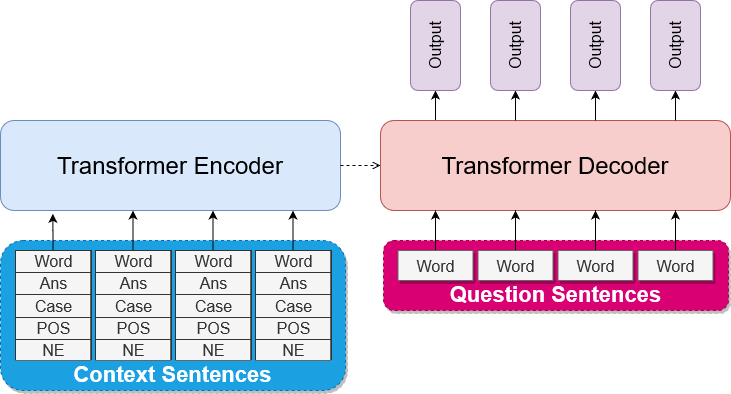

The diagram above was exported from draw.io. Its source (the exported page's mxGraphModel, read from the mxfile embedded in the PNG):
<mxGraphModel dx="868" dy="451" grid="1" gridSize="10" guides="1" tooltips="1" connect="1" arrows="1" fold="1" page="1" pageScale="1" pageWidth="850" pageHeight="1100" math="0" shadow="0">
  <root>
    <mxCell id="0" />
    <mxCell id="1" parent="0" />
    <mxCell id="Vb0wSgzhVYfkpvBWJKiT-1" value="&lt;b style=&quot;font-size: 22px&quot;&gt;Question Sentences&lt;br&gt;&lt;/b&gt;" style="rounded=1;whiteSpace=wrap;html=1;shadow=1;fontSize=22;verticalAlign=bottom;labelBackgroundColor=none;dashed=1;fillColor=#d80073;strokeColor=#A50040;fontColor=#ffffff;" parent="1" vertex="1">
      <mxGeometry x="453" y="300" width="345" height="70" as="geometry" />
    </mxCell>
    <mxCell id="Vb0wSgzhVYfkpvBWJKiT-2" value="&lt;b style=&quot;font-size: 22px&quot;&gt;Context Sentences&lt;br&gt;&lt;/b&gt;" style="rounded=1;whiteSpace=wrap;html=1;shadow=1;fontSize=22;verticalAlign=bottom;labelBackgroundColor=none;dashed=1;fillColor=#1ba1e2;strokeColor=#006EAF;fontColor=#ffffff;" parent="1" vertex="1">
      <mxGeometry x="70" y="300" width="345" height="150" as="geometry" />
    </mxCell>
    <mxCell id="Vb0wSgzhVYfkpvBWJKiT-7" value="Transformer &lt;span style=&quot;font-size: 24px&quot;&gt;Encoder&lt;/span&gt;" style="rounded=1;whiteSpace=wrap;html=1;labelBorderColor=none;horizontal=1;fillColor=#dae8fc;strokeColor=#6c8ebf;fontSize=24;" parent="1" vertex="1">
      <mxGeometry x="70" y="180" width="340" height="90" as="geometry" />
    </mxCell>
    <mxCell id="Vb0wSgzhVYfkpvBWJKiT-15" style="edgeStyle=orthogonalEdgeStyle;rounded=0;orthogonalLoop=1;jettySize=auto;html=1;dashed=1;endArrow=open;endFill=0;exitX=1;exitY=0.5;exitDx=0;exitDy=0;" parent="1" source="Vb0wSgzhVYfkpvBWJKiT-7" target="Vb0wSgzhVYfkpvBWJKiT-23" edge="1">
      <mxGeometry relative="1" as="geometry">
        <mxPoint x="430" y="225" as="sourcePoint" />
        <mxPoint x="490" y="225" as="targetPoint" />
      </mxGeometry>
    </mxCell>
    <mxCell id="Vb0wSgzhVYfkpvBWJKiT-17" style="edgeStyle=orthogonalEdgeStyle;rounded=0;orthogonalLoop=1;jettySize=auto;html=1;" parent="1" edge="1">
      <mxGeometry relative="1" as="geometry">
        <mxPoint x="362.5" y="270" as="targetPoint" />
        <mxPoint x="362.5" y="310" as="sourcePoint" />
      </mxGeometry>
    </mxCell>
    <mxCell id="Vb0wSgzhVYfkpvBWJKiT-22" value="" style="edgeStyle=orthogonalEdgeStyle;rounded=0;orthogonalLoop=1;jettySize=auto;html=1;endArrow=classic;endFill=1;fontSize=18;" parent="1" source="Vb0wSgzhVYfkpvBWJKiT-23" target="Vb0wSgzhVYfkpvBWJKiT-24" edge="1">
      <mxGeometry relative="1" as="geometry">
        <Array as="points">
          <mxPoint x="505" y="170" />
          <mxPoint x="505" y="170" />
        </Array>
      </mxGeometry>
    </mxCell>
    <mxCell id="Vb0wSgzhVYfkpvBWJKiT-23" value="Transformer &lt;span style=&quot;font-size: 24px&quot;&gt;Decoder&lt;/span&gt;" style="rounded=1;whiteSpace=wrap;html=1;labelBorderColor=none;horizontal=1;fillColor=#f8cecc;strokeColor=#b85450;fontSize=24;" parent="1" vertex="1">
      <mxGeometry x="450" y="180" width="350" height="90" as="geometry" />
    </mxCell>
    <mxCell id="Vb0wSgzhVYfkpvBWJKiT-24" value="Output" style="rounded=1;whiteSpace=wrap;html=1;labelBorderColor=none;horizontal=0;fillColor=#e1d5e7;strokeColor=#9673a6;fontSize=16;" parent="1" vertex="1">
      <mxGeometry x="480" y="60" width="50" height="90" as="geometry" />
    </mxCell>
    <mxCell id="Vb0wSgzhVYfkpvBWJKiT-26" value="" style="edgeStyle=orthogonalEdgeStyle;rounded=0;orthogonalLoop=1;jettySize=auto;html=1;endArrow=classic;endFill=1;fontSize=18;" parent="1" target="Vb0wSgzhVYfkpvBWJKiT-28" edge="1">
      <mxGeometry relative="1" as="geometry">
        <mxPoint x="585" y="180" as="sourcePoint" />
      </mxGeometry>
    </mxCell>
    <mxCell id="Vb0wSgzhVYfkpvBWJKiT-28" value="Output" style="rounded=1;whiteSpace=wrap;html=1;labelBorderColor=none;horizontal=0;fillColor=#e1d5e7;strokeColor=#9673a6;fontSize=16;" parent="1" vertex="1">
      <mxGeometry x="560" y="60" width="50" height="90" as="geometry" />
    </mxCell>
    <mxCell id="Vb0wSgzhVYfkpvBWJKiT-30" value="" style="edgeStyle=orthogonalEdgeStyle;rounded=0;orthogonalLoop=1;jettySize=auto;html=1;endArrow=classic;endFill=1;fontSize=18;" parent="1" target="Vb0wSgzhVYfkpvBWJKiT-32" edge="1">
      <mxGeometry relative="1" as="geometry">
        <mxPoint x="665" y="180" as="sourcePoint" />
      </mxGeometry>
    </mxCell>
    <mxCell id="Vb0wSgzhVYfkpvBWJKiT-32" value="Output" style="rounded=1;whiteSpace=wrap;html=1;horizontal=0;fillColor=#e1d5e7;strokeColor=#9673a6;fontSize=16;" parent="1" vertex="1">
      <mxGeometry x="640" y="60" width="50" height="90" as="geometry" />
    </mxCell>
    <mxCell id="Vb0wSgzhVYfkpvBWJKiT-33" value="" style="edgeStyle=orthogonalEdgeStyle;rounded=0;orthogonalLoop=1;jettySize=auto;html=1;endArrow=classic;endFill=1;fontSize=18;" parent="1" target="Vb0wSgzhVYfkpvBWJKiT-35" edge="1">
      <mxGeometry relative="1" as="geometry">
        <mxPoint x="745" y="180" as="sourcePoint" />
      </mxGeometry>
    </mxCell>
    <mxCell id="Vb0wSgzhVYfkpvBWJKiT-35" value="Output" style="rounded=1;whiteSpace=wrap;html=1;horizontal=0;fillColor=#e1d5e7;strokeColor=#9673a6;fontSize=16;" parent="1" vertex="1">
      <mxGeometry x="720" y="60" width="50" height="90" as="geometry" />
    </mxCell>
    <mxCell id="Vb0wSgzhVYfkpvBWJKiT-36" style="edgeStyle=orthogonalEdgeStyle;rounded=0;orthogonalLoop=1;jettySize=auto;html=1;endArrow=classic;endFill=1;" parent="1" edge="1">
      <mxGeometry relative="1" as="geometry">
        <mxPoint x="282.5" y="270" as="targetPoint" />
        <mxPoint x="282.5" y="310" as="sourcePoint" />
      </mxGeometry>
    </mxCell>
    <mxCell id="Vb0wSgzhVYfkpvBWJKiT-38" style="edgeStyle=orthogonalEdgeStyle;rounded=0;orthogonalLoop=1;jettySize=auto;html=1;endArrow=classic;endFill=1;" parent="1" edge="1">
      <mxGeometry relative="1" as="geometry">
        <mxPoint x="202.5" y="270" as="targetPoint" />
        <mxPoint x="202.5" y="310" as="sourcePoint" />
      </mxGeometry>
    </mxCell>
    <mxCell id="Vb0wSgzhVYfkpvBWJKiT-50" style="edgeStyle=orthogonalEdgeStyle;rounded=0;orthogonalLoop=1;jettySize=auto;html=1;entryX=0.154;entryY=1.037;entryDx=0;entryDy=0;entryPerimeter=0;fontSize=20;" parent="1" source="Vb0wSgzhVYfkpvBWJKiT-41" target="Vb0wSgzhVYfkpvBWJKiT-7" edge="1">
      <mxGeometry relative="1" as="geometry" />
    </mxCell>
    <mxCell id="Vb0wSgzhVYfkpvBWJKiT-41" value="&lt;table style=&quot;width: 100%; height: 100%; border-collapse: collapse; font-size: 16px;&quot; width=&quot;100%&quot; border=&quot;1&quot;&gt;&lt;tbody style=&quot;font-size: 16px;&quot;&gt;&lt;tr style=&quot;font-size: 16px;&quot;&gt;&lt;td style=&quot;font-size: 16px;&quot; align=&quot;center&quot;&gt;Word&lt;br style=&quot;font-size: 16px;&quot;&gt;&lt;/td&gt;&lt;/tr&gt;&lt;tr style=&quot;font-size: 16px;&quot;&gt;&lt;td style=&quot;font-size: 16px;&quot; align=&quot;center&quot;&gt;Ans&lt;br style=&quot;font-size: 16px;&quot;&gt;&lt;/td&gt;&lt;/tr&gt;&lt;tr style=&quot;font-size: 16px;&quot;&gt;&lt;td style=&quot;font-size: 16px;&quot; align=&quot;center&quot;&gt;Case&lt;br style=&quot;font-size: 16px;&quot;&gt;&lt;/td&gt;&lt;/tr&gt;&lt;tr style=&quot;font-size: 16px;&quot; align=&quot;center&quot;&gt;&lt;td style=&quot;font-size: 16px;&quot;&gt;POS&lt;/td&gt;&lt;/tr&gt;&lt;tr style=&quot;font-size: 16px;&quot; align=&quot;center&quot;&gt;&lt;td style=&quot;font-size: 16px;&quot;&gt;NE&lt;br style=&quot;font-size: 16px;&quot;&gt;&lt;/td&gt;&lt;/tr&gt;&lt;/tbody&gt;&lt;/table&gt;" style="text;html=1;strokeColor=#666666;fillColor=#f5f5f5;overflow=fill;fontColor=#333333;fontSize=16;" parent="1" vertex="1">
      <mxGeometry x="85" y="310" width="75" height="110" as="geometry" />
    </mxCell>
    <mxCell id="Vb0wSgzhVYfkpvBWJKiT-42" style="edgeStyle=orthogonalEdgeStyle;rounded=0;orthogonalLoop=1;jettySize=auto;html=1;endArrow=classic;endFill=1;" parent="1" source="Vb0wSgzhVYfkpvBWJKiT-43" target="Vb0wSgzhVYfkpvBWJKiT-23" edge="1">
      <mxGeometry relative="1" as="geometry">
        <Array as="points">
          <mxPoint x="505" y="280" />
          <mxPoint x="505" y="280" />
        </Array>
      </mxGeometry>
    </mxCell>
    <mxCell id="Vb0wSgzhVYfkpvBWJKiT-43" value="Word" style="rounded=0;whiteSpace=wrap;html=1;shadow=1;verticalAlign=top;fillColor=#f5f5f5;strokeColor=#666666;fontColor=#333333;fontSize=16;" parent="1" vertex="1">
      <mxGeometry x="467.5" y="310" width="75" height="30" as="geometry" />
    </mxCell>
    <mxCell id="Vb0wSgzhVYfkpvBWJKiT-44" style="edgeStyle=orthogonalEdgeStyle;rounded=0;orthogonalLoop=1;jettySize=auto;html=1;endArrow=classic;endFill=1;" parent="1" source="Vb0wSgzhVYfkpvBWJKiT-45" edge="1">
      <mxGeometry relative="1" as="geometry">
        <mxPoint x="585" y="270" as="targetPoint" />
      </mxGeometry>
    </mxCell>
    <mxCell id="Vb0wSgzhVYfkpvBWJKiT-45" value="Word" style="rounded=0;whiteSpace=wrap;html=1;shadow=1;verticalAlign=top;fillColor=#f5f5f5;strokeColor=#666666;fontColor=#333333;fontSize=16;" parent="1" vertex="1">
      <mxGeometry x="547.5" y="310" width="75" height="30" as="geometry" />
    </mxCell>
    <mxCell id="Vb0wSgzhVYfkpvBWJKiT-46" style="edgeStyle=orthogonalEdgeStyle;rounded=0;orthogonalLoop=1;jettySize=auto;html=1;endArrow=classic;endFill=1;" parent="1" source="Vb0wSgzhVYfkpvBWJKiT-47" edge="1">
      <mxGeometry relative="1" as="geometry">
        <mxPoint x="745" y="270" as="targetPoint" />
      </mxGeometry>
    </mxCell>
    <mxCell id="Vb0wSgzhVYfkpvBWJKiT-47" value="Word" style="rounded=0;whiteSpace=wrap;html=1;shadow=1;verticalAlign=top;fillColor=#f5f5f5;strokeColor=#666666;fontColor=#333333;fontSize=16;" parent="1" vertex="1">
      <mxGeometry x="707.5" y="310" width="75" height="30" as="geometry" />
    </mxCell>
    <mxCell id="Vb0wSgzhVYfkpvBWJKiT-48" style="edgeStyle=orthogonalEdgeStyle;rounded=0;orthogonalLoop=1;jettySize=auto;html=1;endArrow=classic;endFill=1;" parent="1" source="Vb0wSgzhVYfkpvBWJKiT-49" edge="1">
      <mxGeometry relative="1" as="geometry">
        <mxPoint x="665" y="270" as="targetPoint" />
      </mxGeometry>
    </mxCell>
    <mxCell id="Vb0wSgzhVYfkpvBWJKiT-49" value="Word" style="rounded=0;whiteSpace=wrap;html=1;shadow=1;verticalAlign=top;fillColor=#f5f5f5;strokeColor=#666666;fontColor=#333333;fontSize=16;" parent="1" vertex="1">
      <mxGeometry x="627.5" y="310" width="75" height="30" as="geometry" />
    </mxCell>
    <mxCell id="_eG7cuyMgFX2UbOzE63L-1" value="&lt;table style=&quot;width: 100%; height: 100%; border-collapse: collapse; font-size: 16px;&quot; width=&quot;100%&quot; border=&quot;1&quot;&gt;&lt;tbody style=&quot;font-size: 16px;&quot;&gt;&lt;tr style=&quot;font-size: 16px;&quot;&gt;&lt;td style=&quot;font-size: 16px;&quot; align=&quot;center&quot;&gt;Word&lt;br style=&quot;font-size: 16px;&quot;&gt;&lt;/td&gt;&lt;/tr&gt;&lt;tr style=&quot;font-size: 16px;&quot;&gt;&lt;td style=&quot;font-size: 16px;&quot; align=&quot;center&quot;&gt;Ans&lt;br style=&quot;font-size: 16px;&quot;&gt;&lt;/td&gt;&lt;/tr&gt;&lt;tr style=&quot;font-size: 16px;&quot;&gt;&lt;td style=&quot;font-size: 16px;&quot; align=&quot;center&quot;&gt;Case&lt;br style=&quot;font-size: 16px;&quot;&gt;&lt;/td&gt;&lt;/tr&gt;&lt;tr style=&quot;font-size: 16px;&quot; align=&quot;center&quot;&gt;&lt;td style=&quot;font-size: 16px;&quot;&gt;POS&lt;/td&gt;&lt;/tr&gt;&lt;tr style=&quot;font-size: 16px;&quot; align=&quot;center&quot;&gt;&lt;td style=&quot;font-size: 16px;&quot;&gt;NE&lt;br style=&quot;font-size: 16px;&quot;&gt;&lt;/td&gt;&lt;/tr&gt;&lt;/tbody&gt;&lt;/table&gt;" style="text;html=1;strokeColor=#666666;fillColor=#f5f5f5;overflow=fill;fontColor=#333333;fontSize=16;" parent="1" vertex="1">
      <mxGeometry x="165" y="310" width="75" height="110" as="geometry" />
    </mxCell>
    <mxCell id="_eG7cuyMgFX2UbOzE63L-2" value="&lt;table style=&quot;width: 100%; height: 100%; border-collapse: collapse; font-size: 16px;&quot; width=&quot;100%&quot; border=&quot;1&quot;&gt;&lt;tbody style=&quot;font-size: 16px;&quot;&gt;&lt;tr style=&quot;font-size: 16px;&quot;&gt;&lt;td style=&quot;font-size: 16px;&quot; align=&quot;center&quot;&gt;Word&lt;br style=&quot;font-size: 16px;&quot;&gt;&lt;/td&gt;&lt;/tr&gt;&lt;tr style=&quot;font-size: 16px;&quot;&gt;&lt;td style=&quot;font-size: 16px;&quot; align=&quot;center&quot;&gt;Ans&lt;br style=&quot;font-size: 16px;&quot;&gt;&lt;/td&gt;&lt;/tr&gt;&lt;tr style=&quot;font-size: 16px;&quot;&gt;&lt;td style=&quot;font-size: 16px;&quot; align=&quot;center&quot;&gt;Case&lt;br style=&quot;font-size: 16px;&quot;&gt;&lt;/td&gt;&lt;/tr&gt;&lt;tr style=&quot;font-size: 16px;&quot; align=&quot;center&quot;&gt;&lt;td style=&quot;font-size: 16px;&quot;&gt;POS&lt;/td&gt;&lt;/tr&gt;&lt;tr style=&quot;font-size: 16px;&quot; align=&quot;center&quot;&gt;&lt;td style=&quot;font-size: 16px;&quot;&gt;NE&lt;br style=&quot;font-size: 16px;&quot;&gt;&lt;/td&gt;&lt;/tr&gt;&lt;/tbody&gt;&lt;/table&gt;" style="text;html=1;strokeColor=#666666;fillColor=#f5f5f5;overflow=fill;fontColor=#333333;fontSize=16;" parent="1" vertex="1">
      <mxGeometry x="245" y="310" width="75" height="110" as="geometry" />
    </mxCell>
    <mxCell id="_eG7cuyMgFX2UbOzE63L-3" value="&lt;table style=&quot;width: 100%; height: 100%; border-collapse: collapse; font-size: 16px;&quot; width=&quot;100%&quot; border=&quot;1&quot;&gt;&lt;tbody style=&quot;font-size: 16px;&quot;&gt;&lt;tr style=&quot;font-size: 16px;&quot;&gt;&lt;td style=&quot;font-size: 16px;&quot; align=&quot;center&quot;&gt;Word&lt;br style=&quot;font-size: 16px;&quot;&gt;&lt;/td&gt;&lt;/tr&gt;&lt;tr style=&quot;font-size: 16px;&quot;&gt;&lt;td style=&quot;font-size: 16px;&quot; align=&quot;center&quot;&gt;Ans&lt;br style=&quot;font-size: 16px;&quot;&gt;&lt;/td&gt;&lt;/tr&gt;&lt;tr style=&quot;font-size: 16px;&quot;&gt;&lt;td style=&quot;font-size: 16px;&quot; align=&quot;center&quot;&gt;Case&lt;br style=&quot;font-size: 16px;&quot;&gt;&lt;/td&gt;&lt;/tr&gt;&lt;tr style=&quot;font-size: 16px;&quot; align=&quot;center&quot;&gt;&lt;td style=&quot;font-size: 16px;&quot;&gt;POS&lt;/td&gt;&lt;/tr&gt;&lt;tr style=&quot;font-size: 16px;&quot; align=&quot;center&quot;&gt;&lt;td style=&quot;font-size: 16px;&quot;&gt;NE&lt;br style=&quot;font-size: 16px;&quot;&gt;&lt;/td&gt;&lt;/tr&gt;&lt;/tbody&gt;&lt;/table&gt;" style="text;html=1;strokeColor=#666666;fillColor=#f5f5f5;overflow=fill;fontColor=#333333;fontSize=16;" parent="1" vertex="1">
      <mxGeometry x="325" y="310" width="75" height="110" as="geometry" />
    </mxCell>
  </root>
</mxGraphModel>